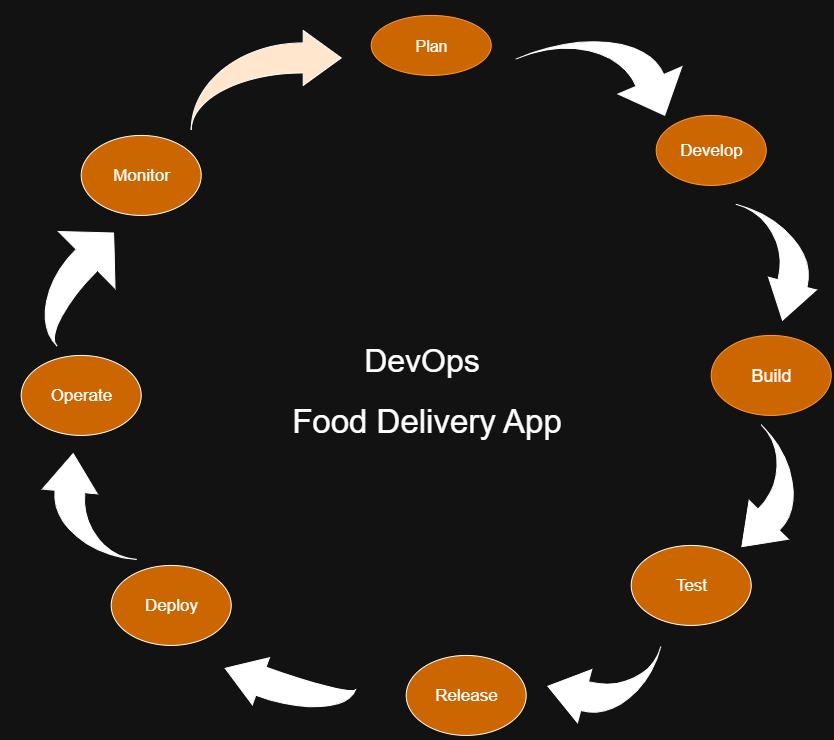

The diagram above was exported from draw.io. Its source (the exported page's mxGraphModel, read from the mxfile embedded in the PNG):
<mxGraphModel dx="2316" dy="1171" grid="1" gridSize="10" guides="1" tooltips="1" connect="1" arrows="1" fold="1" page="1" pageScale="1" pageWidth="850" pageHeight="1100" math="0" shadow="0">
  <root>
    <mxCell id="0" />
    <mxCell id="1" parent="0" />
    <mxCell id="jHCcGN_QHpuAXGRNFCqw-2" value="&lt;font style=&quot;font-size: 16px;&quot;&gt;Plan&lt;/font&gt;" style="ellipse;whiteSpace=wrap;html=1;strokeColor=light-dark(#000000,#FF9933);fillColor=light-dark(#FFFFFF,#CC6600);" vertex="1" parent="1">
      <mxGeometry x="640.7106781186548" y="144.93260157657974" width="120" height="60" as="geometry" />
    </mxCell>
    <mxCell id="jHCcGN_QHpuAXGRNFCqw-3" value="&lt;span style=&quot;font-size: 17px;&quot;&gt;Develop&lt;/span&gt;" style="ellipse;whiteSpace=wrap;html=1;strokeColor=light-dark(#000000,#FF9933);fillColor=light-dark(#FFFFFF,#CC6600);" vertex="1" parent="1">
      <mxGeometry x="925.7106781186548" y="244.93260157657974" width="110" height="70" as="geometry" />
    </mxCell>
    <mxCell id="jHCcGN_QHpuAXGRNFCqw-4" value="&lt;font style=&quot;font-size: 18px;&quot;&gt;Build&lt;/font&gt;" style="ellipse;whiteSpace=wrap;html=1;strokeColor=light-dark(#000000,#FF9933);fillColor=light-dark(#FFFFFF,#CC6600);" vertex="1" parent="1">
      <mxGeometry x="980.7106781186548" y="464.9326015765797" width="120" height="80" as="geometry" />
    </mxCell>
    <mxCell id="jHCcGN_QHpuAXGRNFCqw-5" value="&lt;font style=&quot;font-size: 17px;&quot;&gt;Monitor&lt;/font&gt;" style="ellipse;whiteSpace=wrap;html=1;fillColor=light-dark(#FFFFFF,#CC6600);" vertex="1" parent="1">
      <mxGeometry x="350.71067811865476" y="264.9326015765797" width="120" height="80" as="geometry" />
    </mxCell>
    <mxCell id="jHCcGN_QHpuAXGRNFCqw-6" value="&lt;span style=&quot;font-size: 17px;&quot;&gt;Test&lt;/span&gt;" style="ellipse;whiteSpace=wrap;html=1;fillColor=light-dark(#FFFFFF,#CC6600);fillStyle=solid;" vertex="1" parent="1">
      <mxGeometry x="900.7106781186548" y="674.9326015765797" width="120" height="80" as="geometry" />
    </mxCell>
    <mxCell id="jHCcGN_QHpuAXGRNFCqw-7" value="&lt;span style=&quot;font-size: 17px;&quot;&gt;Release&lt;/span&gt;" style="ellipse;whiteSpace=wrap;html=1;fillColor=light-dark(#FFFFFF,#CC6600);" vertex="1" parent="1">
      <mxGeometry x="675.7106781186548" y="784.9326015765797" width="120" height="80" as="geometry" />
    </mxCell>
    <mxCell id="jHCcGN_QHpuAXGRNFCqw-8" value="&lt;span style=&quot;font-size: 17px;&quot;&gt;Deploy&lt;/span&gt;" style="ellipse;whiteSpace=wrap;html=1;fillColor=light-dark(#FFFFFF,#CC6600);" vertex="1" parent="1">
      <mxGeometry x="380.71067811865476" y="694.9326015765797" width="120" height="80" as="geometry" />
    </mxCell>
    <mxCell id="jHCcGN_QHpuAXGRNFCqw-9" value="&lt;font style=&quot;font-size: 17px;&quot;&gt;Operate&lt;/font&gt;" style="ellipse;whiteSpace=wrap;html=1;fillColor=light-dark(#FFFFFF,#CC6600);" vertex="1" parent="1">
      <mxGeometry x="290.71067811865476" y="484.9326015765797" width="120" height="80" as="geometry" />
    </mxCell>
    <mxCell id="jHCcGN_QHpuAXGRNFCqw-10" value="" style="html=1;shadow=0;dashed=0;align=center;verticalAlign=middle;shape=mxgraph.arrows2.jumpInArrow;dy=15;dx=38;arrowHead=55;fillColor=light-dark(#FFFFFF,#FFE6CC);" vertex="1" parent="1">
      <mxGeometry x="460.71067811865476" y="159.93260157657974" width="150" height="100" as="geometry" />
    </mxCell>
    <mxCell id="jHCcGN_QHpuAXGRNFCqw-11" value="" style="html=1;shadow=0;dashed=0;align=center;verticalAlign=middle;shape=mxgraph.arrows2.jumpInArrow;dy=15;dx=38;arrowHead=100;direction=north;rotation=45;fillColor=light-dark(#FFFFFF,#FFFFFF);" vertex="1" parent="1">
      <mxGeometry x="300.71067811865476" y="344.9326015765797" width="80" height="120" as="geometry" />
    </mxCell>
    <mxCell id="jHCcGN_QHpuAXGRNFCqw-12" value="" style="html=1;shadow=0;dashed=0;align=center;verticalAlign=middle;shape=mxgraph.arrows2.jumpInArrow;dy=15;dx=38;arrowHead=69.44;direction=south;rotation=-23;fillColor=light-dark(#FFFFFF,#FFFFFF);" vertex="1" parent="1">
      <mxGeometry x="800.7106781186548" y="154.93260157657974" width="150" height="110" as="geometry" />
    </mxCell>
    <mxCell id="jHCcGN_QHpuAXGRNFCqw-13" value="" style="html=1;shadow=0;dashed=0;align=center;verticalAlign=middle;shape=mxgraph.arrows2.jumpInArrow;dy=15;dx=38;arrowHead=55;direction=north;rotation=5;fillColor=light-dark(#FFFFFF,#FFFFFF);" vertex="1" parent="1">
      <mxGeometry x="310.71067811865476" y="584.9326015765797" width="100" height="100" as="geometry" />
    </mxCell>
    <mxCell id="jHCcGN_QHpuAXGRNFCqw-14" value="" style="html=1;shadow=0;dashed=0;align=center;verticalAlign=middle;shape=mxgraph.arrows2.jumpInArrow;dy=15;dx=38;arrowHead=55;direction=west;rotation=20;fillColor=light-dark(#FFFFFF,#FFFFFF);" vertex="1" parent="1">
      <mxGeometry x="490.71067811865476" y="794.9326015765797" width="130" height="50" as="geometry" />
    </mxCell>
    <mxCell id="jHCcGN_QHpuAXGRNFCqw-15" value="" style="html=1;shadow=0;dashed=0;align=center;verticalAlign=middle;shape=mxgraph.arrows2.jumpInArrow;dy=15;dx=38;arrowHead=55;direction=west;rotation=15;fillColor=light-dark(#FFFFFF,#FFFFFF);" vertex="1" parent="1">
      <mxGeometry x="820.8606781186547" y="761.7626015765798" width="98.88" height="95" as="geometry" />
    </mxCell>
    <mxCell id="jHCcGN_QHpuAXGRNFCqw-16" value="" style="html=1;shadow=0;dashed=0;align=center;verticalAlign=middle;shape=mxgraph.arrows2.jumpInArrow;dy=15;dx=38;arrowHead=55;direction=west;rotation=-45;fillColor=light-dark(#FFFFFF,#FFFFFF);" vertex="1" parent="1">
      <mxGeometry x="980.7106781186548" y="574.9326015765797" width="100" height="100" as="geometry" />
    </mxCell>
    <mxCell id="jHCcGN_QHpuAXGRNFCqw-17" value="" style="html=1;shadow=0;dashed=0;align=center;verticalAlign=middle;shape=mxgraph.arrows2.jumpInArrow;dy=15;dx=38;arrowHead=49.67;direction=west;rotation=-75;fillColor=light-dark(#FFFFFF,#FFFFFF);" vertex="1" parent="1">
      <mxGeometry x="990.7106781186548" y="344.9326015765797" width="100" height="100" as="geometry" />
    </mxCell>
    <mxCell id="jHCcGN_QHpuAXGRNFCqw-18" value="&lt;font style=&quot;font-size: 32px;&quot;&gt;DevOps&lt;/font&gt;" style="text;html=1;align=center;verticalAlign=middle;resizable=0;points=[];autosize=1;strokeColor=none;fillColor=none;" vertex="1" parent="1">
      <mxGeometry x="620.7106781186548" y="464.9326015765797" width="140" height="50" as="geometry" />
    </mxCell>
    <mxCell id="jHCcGN_QHpuAXGRNFCqw-19" value="&lt;br&gt;&lt;div&gt;&lt;br&gt;&lt;/div&gt;&lt;div&gt;&lt;br&gt;&lt;/div&gt;" style="text;html=1;align=center;verticalAlign=middle;resizable=0;points=[];autosize=1;strokeColor=none;fillColor=none;" vertex="1" parent="1">
      <mxGeometry x="730.7106781186548" y="417.9326015765797" width="20" height="60" as="geometry" />
    </mxCell>
    <mxCell id="jHCcGN_QHpuAXGRNFCqw-20" value="&lt;font style=&quot;font-size: 33px;&quot;&gt;Food Delivery App&lt;/font&gt;" style="text;html=1;align=center;verticalAlign=middle;resizable=0;points=[];autosize=1;strokeColor=none;fillColor=none;" vertex="1" parent="1">
      <mxGeometry x="550.7106781186548" y="524.9326015765797" width="290" height="50" as="geometry" />
    </mxCell>
  </root>
</mxGraphModel>